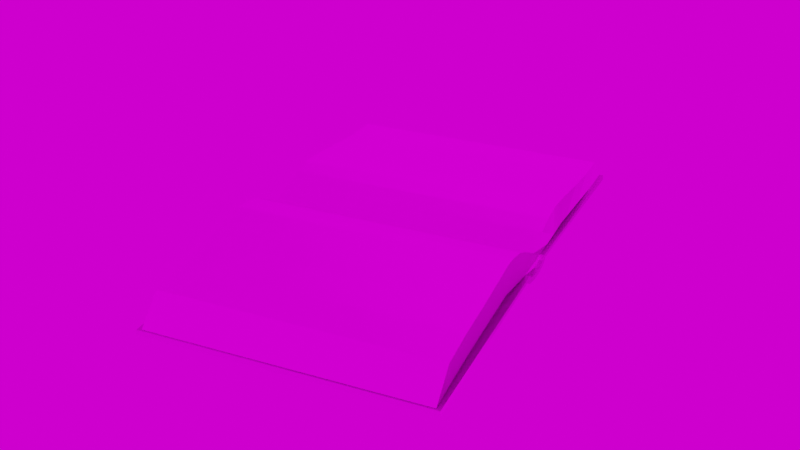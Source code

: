 # Source: book011.blend  (saved by Blender 3.6.13; exported with 4.5.12 LTS)
import bpy
from mathutils import Matrix  # noqa: F401  (used for matrix-valued properties, if any)

bpy.ops.wm.read_factory_settings(use_empty=True)
scene = bpy.context.scene
scene.name = 'Scene'

# ---- collections
col_collection = bpy.data.collections.new('Collection'); scene.collection.children.link(col_collection)

# ---- images (referenced by path relative to the original .blend; pixels are not part of the script)
import os
ASSET_DIR = os.environ.get("B2B_ASSET_DIR", "")  # directory of the original .blend (textures are referenced by path, not embedded)
HERE = os.path.dirname(os.path.abspath(__file__))  # packed textures are extracted next to this script under _unpacked/

def load_image(name, relpath, width, height, colorspace="sRGB"):
    """Load a texture the original file referenced (path relative to the .blend, or extracted next to this script)."""
    p = next((c for c in (os.path.join(HERE, relpath), os.path.join(ASSET_DIR, relpath)) if relpath and os.path.exists(c)), "")
    if p:
        img = bpy.data.images.load(p, check_existing=True)
        img.name = name
    else:  # same state as the original file: an image datablock whose file is absent (Cycles renders it pink)
        img = bpy.data.images.new(name, width, height)
        img.source = "FILE"
        img.filepath = "//" + (relpath or name)
    img.colorspace_settings.name = colorspace
    return img
img_file_height_jpg = load_image('file_Height.jpg', 'Texture/Openbook1/file_Height.jpg', 1024, 1024, 'Non-Color')
img_file_basecolor_jpg = load_image('file_BaseColor.jpg', 'Texture/Openbook1/file_BaseColor.jpg', 1024, 1024, 'sRGB')
img_file_metallic_jpg = load_image('file_Metallic.jpg', 'Texture/Openbook1/file_Metallic.jpg', 1024, 1024, 'Non-Color')
img_file_specularlevel_jpg = load_image('file_SpecularLevel.jpg', 'Texture/Openbook1/file_SpecularLevel.jpg', 1024, 1024, 'Non-Color')
img_file_roughness_jpg = load_image('file_Roughness.jpg', 'Texture/Openbook1/file_Roughness.jpg', 1024, 1024, 'Non-Color')
img_file_normal_jpg = load_image('file_Normal.jpg', 'Texture/Openbook1/file_Normal.jpg', 1024, 1024, 'Non-Color')
img_country_club_4k_exr = load_image('country_club_4k.exr', 'country_club_4k.exr', 1024, 1024, 'Linear Rec.709')

# ---- materials (node trees are filled in below, after node groups)
mat_openbook = bpy.data.materials.new('Openbook')
mat_openbook.use_transparent_shadow = False

# ---- material node trees
mat_openbook.use_nodes = True; mat_openbook.node_tree.nodes.clear()
_N = mat_openbook.node_tree.nodes; _L = mat_openbook.node_tree.links
n0 = _N.new('ShaderNodeOutputMaterial'); n0.name = 'Material Output'; n0.location = (300, 300)
n1 = _N.new('ShaderNodeBsdfPrincipled'); n1.name = 'Principled BSDF'; n1.location = (10, 300)
n1.distribution = 'GGX'
n1.subsurface_method = 'RANDOM_WALK_SKIN'
n1.inputs[3].default_value = 1.45
n1.inputs[27].default_value = (0.0, 0.0, 0.0, 1.0)
n1.inputs[28].default_value = 1.0
n2 = _N.new('ShaderNodeTexImage'); n2.name = 'Изображение-текстура'; n2.location = (88, -1430)
n2.label = 'Displacement'
n2.image = img_file_height_jpg
n3 = _N.new('ShaderNodeDisplacement'); n3.name = 'Смещения'; n3.location = (10, -260)
n3.inputs[2].default_value = 0.1
n4 = _N.new('ShaderNodeTexImage'); n4.name = 'Изображение-текстура.001'; n4.location = (88, -30)
n4.label = 'Base Color'
n4.image = img_file_basecolor_jpg
n5 = _N.new('ShaderNodeTexImage'); n5.name = 'Изображение-текстура.002'; n5.location = (88, -310)
n5.label = 'Metallic'
n5.image = img_file_metallic_jpg
n6 = _N.new('ShaderNodeTexImage'); n6.name = 'Изображение-текстура.003'; n6.location = (88, -590)
n6.label = 'Specular'
n6.image = img_file_specularlevel_jpg
n7 = _N.new('ShaderNodeTexImage'); n7.name = 'Изображение-текстура.004'; n7.location = (88, -870)
n7.label = 'Roughness'
n7.image = img_file_roughness_jpg
n8 = _N.new('ShaderNodeTexImage'); n8.name = 'Изображение-текстура.005'; n8.location = (88, -1150)
n8.label = 'Normal'
n8.image = img_file_normal_jpg
n9 = _N.new('ShaderNodeNormalMap'); n9.name = 'Карта нормалей'; n9.location = (-240, -620)
n10 = _N.new('ShaderNodeMapping'); n10.name = 'Отображение'; n10.location = (230, -30)
n11 = _N.new('NodeReroute'); n11.name = 'Перенаправление'; n11.location = (38, -821)
n11.width = 16
n11.socket_idname = 'NodeSocketVector'
n12 = _N.new('ShaderNodeTexCoord'); n12.name = 'Текстурные координаты'; n12.location = (30, -30)
n13 = _N.new('NodeFrame'); n13.name = 'Кадр'; n13.location = (-1270, 330)
n13.label = 'Mapping'
n13.width = 400
n14 = _N.new('NodeFrame'); n14.name = 'Кадр.001'; n14.location = (-628, 530)
n14.label = 'Textures'
n14.width = 358
n2.parent = n14
n4.parent = n14
n5.parent = n14
n6.parent = n14
n7.parent = n14
n8.parent = n14
n10.parent = n13
n11.parent = n14
n12.parent = n13
_L.new(n1.outputs[0], n0.inputs[0])
_L.new(n2.outputs[0], n3.inputs[0])
_L.new(n3.outputs[0], n0.inputs[2])
_L.new(n4.outputs[0], n1.inputs[0])
_L.new(n5.outputs[0], n1.inputs[1])
_L.new(n6.outputs[0], n1.inputs[13])
_L.new(n7.outputs[0], n1.inputs[2])
_L.new(n8.outputs[0], n9.inputs[1])
_L.new(n9.outputs[0], n1.inputs[5])
_L.new(n11.outputs[0], n4.inputs[0])
_L.new(n11.outputs[0], n5.inputs[0])
_L.new(n11.outputs[0], n6.inputs[0])
_L.new(n11.outputs[0], n7.inputs[0])
_L.new(n11.outputs[0], n8.inputs[0])
_L.new(n11.outputs[0], n2.inputs[0])
_L.new(n10.outputs[0], n11.inputs[0])
_L.new(n12.outputs[2], n10.inputs[0])
n0.is_active_output = True

# ---- world
world_world = bpy.data.worlds.new('World'); scene.world = world_world
world_world.use_nodes = True; world_world.node_tree.nodes.clear()
_N = world_world.node_tree.nodes; _L = world_world.node_tree.links
n0 = _N.new('ShaderNodeOutputWorld'); n0.name = 'World Output'; n0.location = (300, 300)
n1 = _N.new('ShaderNodeBackground'); n1.name = 'Background'; n1.location = (10, 300)
n2 = _N.new('ShaderNodeTexEnvironment'); n2.name = 'Environment Texture'; n2.location = (-180, 280)
n2.image = img_country_club_4k_exr
_L.new(n1.outputs[0], n0.inputs[0])
_L.new(n2.outputs[0], n1.inputs[0])
n0.is_active_output = True
world_world.color = (0.05088, 0.05088, 0.05088)
world_world.use_sun_shadow = False
world_world.sun_shadow_jitter_overblur = 0.0

# ---- meshes
me_002 = bpy.data.meshes.new('Плоскость.002')
me_002.from_pydata([(-0.00598, -1.0, 1.795), (-0.06598, -1.0, 0.195), (-0.04598, -1.0, 1.795), (-0.09598, -1.0, 0.165), (-0.02598, -1.0, 0.155), (-0.06598, -1.0, 0.135), (-0.00598, -1.0, 0.05503), (-0.04598, -1.0, 0.05503), (-0.09598, -0.97, 0.165), (-0.06598, -0.97, 0.135), (-0.04598, -0.97, 0.05503), (-0.04702, -0.97, 1.78), (-0.104, -0.97, 0.491), (-0.102, -0.97, 0.817), (-0.07998, -0.97, 1.143), (-0.05571, -0.97, 1.469), (-0.113, -0.97, 0.654), (-0.1867, -0.97, 3.371e-05), (-0.3326, -0.97, 0.5478), (-0.3122, -0.97, 0.3146), (-0.3169, -0.97, 0.7115), (-0.2758, -0.97, 1.03), (-0.2464, -0.97, 1.314), (-0.2417, -0.97, 1.588), (-0.00598, 1.0, 1.795), (-0.06598, 1.0, 0.195), (-0.04598, 1.0, 1.795), (-0.09598, 1.0, 0.165), (-0.02598, 1.0, 0.155), (-0.06598, 1.0, 0.135), (-0.00598, 1.0, 0.05503), (-0.04598, 1.0, 0.05503), (-0.09598, 0.97, 0.165), (-0.06598, 0.97, 0.135), (-0.04598, 0.97, 0.05503), (-0.04702, 0.97, 1.78), (-0.104, 0.97, 0.491), (-0.102, 0.97, 0.817), (-0.07998, 0.97, 1.143), (-0.05571, 0.97, 1.469), (-0.113, 0.97, 0.654), (-0.1867, 0.97, 3.371e-05), (-0.3326, 0.97, 0.5478), (-0.3122, 0.97, 0.3146), (-0.3169, 0.97, 0.7115), (-0.2758, 0.97, 1.03), (-0.2464, 0.97, 1.314), (-0.2417, 0.97, 1.588), (-0.00598, -1.0, -1.795), (-0.06598, -1.0, -0.195), (-0.04598, -1.0, -1.795), (-0.09598, -1.0, -0.165), (-0.02598, -1.0, -0.155), (-0.06598, -1.0, -0.135), (-0.00598, -1.0, -0.05497), (-0.04598, -1.0, -0.05497), (-0.09598, -0.97, -0.165), (-0.06598, -0.97, -0.135), (-0.04598, -0.97, -0.05497), (-0.04769, -0.97, -1.78), (-0.144, -0.97, -0.491), (-0.142, -0.97, -0.817), (-0.12, -0.97, -1.143), (-0.09171, -0.97, -1.469), (-0.153, -0.97, -0.654), (-0.3785, -0.97, -0.5478), (-0.3471, -0.97, -0.3164), (-0.3569, -0.97, -0.7114), (-0.3158, -0.97, -1.03), (-0.2864, -0.97, -1.314), (-0.2424, -0.97, -1.588), (-0.00598, 1.0, -1.795), (-0.06598, 1.0, -0.195), (-0.04598, 1.0, -1.795), (-0.09598, 1.0, -0.165), (-0.02598, 1.0, -0.155), (-0.06598, 1.0, -0.135), (-0.00598, 1.0, -0.05497), (-0.04598, 1.0, -0.05497), (-0.09598, 0.97, -0.165), (-0.06598, 0.97, -0.135), (-0.04598, 0.97, -0.05497), (-0.04769, 0.97, -1.78), (-0.144, 0.97, -0.491), (-0.142, 0.97, -0.817), (-0.12, 0.97, -1.143), (-0.09171, 0.97, -1.469), (-0.153, 0.97, -0.654), (-0.3785, 0.97, -0.5478), (-0.3471, 0.97, -0.3164), (-0.3569, 0.97, -0.7114), (-0.3158, 0.97, -1.03), (-0.2864, 0.97, -1.314), (-0.2424, 0.97, -1.588), (-0.09998, -0.97, 0.328), (-0.2658, -0.97, 0.184), (-0.09998, 0.97, 0.328), (-0.2658, 0.97, 0.184), (-0.12, -0.97, -0.328), (-0.2858, -0.97, -0.1839), (-0.12, 0.97, -0.328), (-0.2858, 0.97, -0.1839), (-0.1085, -0.97, 0.5725), (-0.3346, -0.97, 0.4579), (-0.1085, 0.97, 0.5725), (-0.3346, 0.97, 0.4579), (-0.1564, -0.97, -0.5725), (-0.3746, -0.97, -0.4578), (-0.1564, 0.97, -0.5725), (-0.3746, 0.97, -0.4578)], [], [(25, 1, 4, 28), (0, 2, 3, 1), (3, 8, 9, 5), (3, 5, 4, 1), (5, 7, 6, 4), (5, 9, 10, 7), (55, 54, 6, 7), (6, 54, 77, 30), (78, 31, 30, 77), (2, 26, 27, 3), (28, 4, 6, 30), (58, 55, 7, 10), (11, 15, 39, 35), (46, 22, 23, 47), (44, 20, 21, 45), (58, 10, 9, 8, 17, 56, 57), (45, 21, 22, 46), (42, 18, 20, 44), (105, 103, 18, 42), (13, 14, 21, 20), (15, 11, 23, 22), (16, 13, 20, 18), (102, 16, 18, 103), (94, 95, 17, 8), (14, 15, 22, 21), (24, 26, 2, 0), (23, 11, 35, 47), (13, 16, 40, 37), (15, 14, 38, 39), (14, 13, 37, 38), (102, 12, 36, 104), (24, 25, 27, 26), (27, 29, 33, 32), (27, 25, 28, 29), (29, 28, 30, 31), (29, 31, 34, 33), (81, 80, 79, 41, 32, 33, 34), (81, 34, 31, 78), (50, 51, 74, 73), (37, 44, 45, 38), (39, 46, 47, 35), (40, 42, 44, 37), (104, 105, 42, 40), (96, 32, 41, 97), (38, 45, 46, 39), (48, 49, 51, 50), (51, 53, 57, 56), (51, 49, 52, 53), (53, 52, 54, 55), (53, 55, 58, 57), (72, 75, 52, 49), (63, 59, 82, 86), (75, 77, 54, 52), (48, 71, 72, 49), (71, 48, 50, 73), (92, 93, 70, 69), (59, 70, 93, 82), (91, 92, 69, 68), (88, 90, 67, 65), (109, 88, 65, 107), (61, 67, 68, 62), (63, 69, 70, 59), (64, 65, 67, 61), (106, 107, 65, 64), (98, 56, 17, 99), (62, 68, 69, 63), (62, 63, 86, 85), (98, 60, 83, 100), (64, 61, 84, 87), (106, 64, 87, 108), (94, 8, 32, 96), (61, 62, 85, 84), (71, 73, 74, 72), (74, 79, 80, 76), (74, 76, 75, 72), (76, 78, 77, 75), (76, 80, 81, 78), (84, 85, 91, 90), (86, 82, 93, 92), (87, 84, 90, 88), (108, 87, 88, 109), (100, 101, 41, 79), (85, 86, 92, 91), (1, 25, 24, 0), (90, 91, 68, 67), (95, 97, 41, 17), (99, 17, 41, 101), (19, 43, 97, 95), (12, 94, 96, 36), (36, 96, 97, 43), (12, 19, 95, 94), (66, 99, 101, 89), (83, 89, 101, 100), (56, 98, 100, 79), (60, 98, 99, 66), (36, 43, 105, 104), (16, 102, 104, 40), (12, 102, 103, 19), (43, 19, 103, 105), (83, 108, 109, 89), (60, 106, 108, 83), (60, 66, 107, 106), (89, 109, 107, 66)])
_uv = me_002.uv_layers.new(name='UVКарта')
_uv.uv.foreach_set('vector', [0.1371, 0.01737, 0.1367, 0.5369, 0.1227, 0.5369, 0.1231, 0.01737, 0.2871, 0.1374, 0.2898, 0.1411, 0.2732, 0.2656, 0.2705, 0.2635, 0.2732, 0.2656, 0.2753, 0.2657, 0.2748, 0.2692, 0.2722, 0.2688, 0.2732, 0.2656, 0.2722, 0.2688, 0.2682, 0.2679, 0.2705, 0.2635, 0.2722, 0.2688, 0.2716, 0.2763, 0.2682, 0.2767, 0.2682, 0.2679, 0.2722, 0.2688, 0.2748, 0.2692, 0.2743, 0.2764, 0.2716, 0.2763, 0.2716, 0.2861, 0.2683, 0.2858, 0.2682, 0.2767, 0.2716, 0.2763, 0.09744, 0.5369, 0.07018, 0.5369, 0.07057, 0.01737, 0.09782, 0.01737, 0.4389, 0.2854, 0.4387, 0.2757, 0.4421, 0.2761, 0.4421, 0.2851, 0.2946, 0.1747, 0.4303, 0.1862, 0.4604, 0.4044, 0.2552, 0.4049, 0.1231, 0.01737, 0.1227, 0.5369, 0.09744, 0.5369, 0.09782, 0.01737, 0.2743, 0.286, 0.2716, 0.2861, 0.2716, 0.2763, 0.2743, 0.2764, 0.0, 0.5104, 0.0409, 0.5104, 0.0409, 0.7655, 0.0, 0.7655, 0.1763, 0.6545, 0.1825, 0.9673, 0.1464, 0.9679, 0.1403, 0.6551, 0.2559, 0.6532, 0.262, 0.966, 0.2198, 0.9667, 0.2137, 0.6539, 0.6337, 0.4653, 0.6394, 0.4275, 0.6561, 0.3653, 0.7038, 0.2674, 0.7411, 0.4576, 0.6852, 0.6284, 0.6453, 0.5262, 0.2137, 0.6539, 0.2198, 0.9667, 0.1825, 0.9673, 0.1763, 0.6545, 0.2777, 0.6528, 0.2838, 0.9656, 0.262, 0.966, 0.2559, 0.6532, 0.2896, 0.6526, 0.2958, 0.9654, 0.2838, 0.9656, 0.2777, 0.6528, 0.6789, 0.5708, 0.6864, 0.4249, 0.793, 0.4275, 0.7864, 0.5726, 0.6885, 0.2834, 0.6909, 0.1448, 0.7923, 0.1447, 0.7914, 0.287, 0.68, 0.6418, 0.6789, 0.5708, 0.7864, 0.5726, 0.786, 0.6444, 0.68, 0.6956, 0.68, 0.6418, 0.786, 0.6444, 0.7863, 0.6986, 0.6807, 0.8053, 0.786, 0.8091, 0.7513, 0.9337, 0.6814, 0.8612, 0.6864, 0.4249, 0.6885, 0.2834, 0.7914, 0.287, 0.793, 0.4275, 0.4193, 0.1502, 0.4169, 0.1526, 0.2898, 0.1411, 0.2871, 0.1374, 0.8378, 0.9806, 0.6433, 0.9806, 0.6433, 0.09662, 0.8378, 0.09662, 0.1267, 0.5104, 0.1482, 0.5104, 0.1482, 0.7655, 0.1267, 0.7655, 0.0409, 0.5104, 0.08378, 0.5104, 0.08378, 0.7655, 0.0409, 0.7655, 0.08378, 0.5104, 0.1267, 0.5104, 0.1267, 0.7655, 0.08378, 0.7655, 0.159, 0.5104, 0.1697, 0.5104, 0.1697, 0.7655, 0.159, 0.7655, 0.4193, 0.1502, 0.4394, 0.2632, 0.437, 0.2652, 0.4169, 0.1526, 0.437, 0.2652, 0.4381, 0.2683, 0.4355, 0.2687, 0.4349, 0.2653, 0.437, 0.2652, 0.4394, 0.2632, 0.4419, 0.2673, 0.4381, 0.2683, 0.4381, 0.2683, 0.4419, 0.2673, 0.4421, 0.2761, 0.4387, 0.2757, 0.4381, 0.2683, 0.4387, 0.2757, 0.4361, 0.2758, 0.4355, 0.2687, 0.6389, 0.4276, 0.6545, 0.3659, 0.702, 0.2681, 0.739, 0.4575, 0.6836, 0.6276, 0.6439, 0.5256, 0.6331, 0.4652, 0.4362, 0.2853, 0.4361, 0.2758, 0.4387, 0.2757, 0.4389, 0.2854, 0.2771, 0.4101, 0.2712, 0.1813, 0.453, 0.1773, 0.4326, 0.3938, 0.6789, 0.5708, 0.7864, 0.5726, 0.786, 0.6444, 0.68, 0.6418, 0.68, 0.7495, 0.7866, 0.7528, 0.7854, 0.8655, 0.6814, 0.8612, 0.6864, 0.4249, 0.793, 0.4275, 0.7864, 0.5726, 0.6789, 0.5708, 0.6875, 0.3542, 0.7922, 0.3572, 0.793, 0.4275, 0.6864, 0.4249, 0.6897, 0.2141, 0.6909, 0.1448, 0.752, 0.09508, 0.7918, 0.2158, 0.68, 0.6418, 0.786, 0.6444, 0.7866, 0.7528, 0.68, 0.7495, 0.2902, 0.4238, 0.2706, 0.2989, 0.2733, 0.2968, 0.2928, 0.4202, 0.2733, 0.2968, 0.2723, 0.2936, 0.2749, 0.2932, 0.2754, 0.2967, 0.2733, 0.2968, 0.2706, 0.2989, 0.2683, 0.2945, 0.2723, 0.2936, 0.2723, 0.2936, 0.2683, 0.2945, 0.2683, 0.2858, 0.2716, 0.2861, 0.2723, 0.2936, 0.2716, 0.2861, 0.2743, 0.286, 0.2749, 0.2932, 0.03129, 0.01737, 0.04531, 0.01737, 0.04492, 0.5369, 0.0309, 0.5369, 0.5272, 0.6532, 0.567, 0.6532, 0.5701, 0.9643, 0.5303, 0.9643, 0.04531, 0.01737, 0.07057, 0.01737, 0.07018, 0.5369, 0.04492, 0.5369, 0.527, 0.01757, 0.5237, 0.5351, 0.1593, 0.5363, 0.1607, 0.01548, 0.4193, 0.4096, 0.2902, 0.4238, 0.2928, 0.4202, 0.417, 0.4072, 0.524, 0.6533, 0.5601, 0.6533, 0.561, 0.9662, 0.525, 0.9662, 0.6433, 0.09662, 0.8378, 0.09662, 0.8378, 0.9806, 0.6433, 0.9806, 0.4867, 0.6533, 0.524, 0.6533, 0.525, 0.9662, 0.4876, 0.9662, 0.4227, 0.6533, 0.4445, 0.6533, 0.4454, 0.9662, 0.4237, 0.9662, 0.4107, 0.6533, 0.4227, 0.6533, 0.4237, 0.9662, 0.4117, 0.9662, 0.6789, 0.5708, 0.7864, 0.5726, 0.786, 0.6444, 0.68, 0.6418, 0.68, 0.7495, 0.7866, 0.7528, 0.7854, 0.8655, 0.6814, 0.8612, 0.6864, 0.4249, 0.793, 0.4275, 0.7864, 0.5726, 0.6789, 0.5708, 0.6875, 0.3542, 0.7922, 0.3572, 0.793, 0.4275, 0.6864, 0.4249, 0.6897, 0.2141, 0.6909, 0.1448, 0.7536, 0.06718, 0.7918, 0.2158, 0.68, 0.6418, 0.786, 0.6444, 0.7866, 0.7528, 0.68, 0.7495, 0.4854, 0.6532, 0.5272, 0.6532, 0.5303, 0.9643, 0.4885, 0.9643, 0.3807, 0.6532, 0.4018, 0.6532, 0.4049, 0.9643, 0.3838, 0.9643, 0.4227, 0.6532, 0.4436, 0.6532, 0.4467, 0.9643, 0.4258, 0.9643, 0.4123, 0.6532, 0.4227, 0.6532, 0.4258, 0.9643, 0.4154, 0.9643, 0.1911, 0.5104, 0.2126, 0.5104, 0.2126, 0.7655, 0.1911, 0.7655, 0.4436, 0.6532, 0.4854, 0.6532, 0.4885, 0.9643, 0.4467, 0.9643, 0.4193, 0.4096, 0.417, 0.4072, 0.4372, 0.2959, 0.4397, 0.2979, 0.4372, 0.2959, 0.4351, 0.2959, 0.4356, 0.2924, 0.4382, 0.2928, 0.4372, 0.2959, 0.4382, 0.2928, 0.442, 0.2937, 0.4397, 0.2979, 0.4382, 0.2928, 0.4389, 0.2854, 0.4421, 0.2851, 0.442, 0.2937, 0.4382, 0.2928, 0.4356, 0.2924, 0.4362, 0.2853, 0.4389, 0.2854, 0.6789, 0.5708, 0.6864, 0.4249, 0.793, 0.4275, 0.7864, 0.5726, 0.6885, 0.2834, 0.6909, 0.1448, 0.7923, 0.1447, 0.7914, 0.287, 0.68, 0.6418, 0.6789, 0.5708, 0.7864, 0.5726, 0.786, 0.6444, 0.68, 0.6956, 0.68, 0.6418, 0.786, 0.6444, 0.7863, 0.6986, 0.6807, 0.8053, 0.786, 0.8091, 0.759, 0.9554, 0.6814, 0.8612, 0.6864, 0.4249, 0.6885, 0.2834, 0.7914, 0.287, 0.793, 0.4275, 0.1593, 0.5344, 0.1627, 0.01685, 0.527, 0.01564, 0.5257, 0.5365, 0.4445, 0.6533, 0.4867, 0.6533, 0.4876, 0.9662, 0.4454, 0.9662, 0.3319, 0.9647, 0.3277, 0.6534, 0.3538, 0.6543, 0.356, 0.9642, 0.3762, 0.9653, 0.3527, 0.9643, 0.3456, 0.6533, 0.3722, 0.6533, 0.3147, 0.9651, 0.3092, 0.6527, 0.3277, 0.6534, 0.3319, 0.9647, 0.1697, 0.5104, 0.1911, 0.5104, 0.1911, 0.7655, 0.1697, 0.7655, 0.6885, 0.2834, 0.6897, 0.2141, 0.7918, 0.2158, 0.7915, 0.2664, 0.68, 0.7495, 0.7864, 0.7691, 0.786, 0.8091, 0.6807, 0.8053, 0.3931, 0.9659, 0.3762, 0.9653, 0.3722, 0.6533, 0.3913, 0.6533, 0.68, 0.7495, 0.7864, 0.7685, 0.786, 0.8091, 0.6807, 0.8053, 0.3596, 0.6532, 0.3807, 0.6532, 0.3838, 0.9643, 0.3627, 0.9643, 0.6885, 0.2834, 0.6897, 0.2141, 0.7918, 0.2158, 0.7915, 0.2671, 0.6885, 0.2834, 0.7915, 0.2664, 0.7922, 0.3572, 0.6875, 0.3542, 0.1482, 0.5104, 0.159, 0.5104, 0.159, 0.7655, 0.1482, 0.7655, 0.68, 0.7495, 0.68, 0.6956, 0.7863, 0.6986, 0.7864, 0.7691, 0.3092, 0.6527, 0.3147, 0.9651, 0.2958, 0.9654, 0.2896, 0.6526, 0.68, 0.7495, 0.68, 0.6956, 0.7863, 0.6986, 0.7864, 0.7685, 0.4018, 0.6532, 0.4123, 0.6532, 0.4154, 0.9643, 0.4049, 0.9643, 0.6885, 0.2834, 0.7915, 0.2671, 0.7922, 0.3572, 0.6875, 0.3542, 0.3913, 0.6533, 0.4107, 0.6533, 0.4117, 0.9662, 0.3931, 0.9659])
me_002.materials.append(mat_openbook)
me_002.use_remesh_fix_poles = True
me_002.use_remesh_preserve_attributes = False
me_002.update()

# ---- objects
ob_openbook1 = bpy.data.objects.new('openbook1', me_002)

# ---- transforms, parenting, visibility, modifiers, constraints
ob_openbook1.location = (7.917, -6.206, 1.072)
ob_openbook1.rotation_euler = (-8.126, 1.571, 0.0)
ob_openbook1.scale = (1.0, 1.063, 1.0)
ob_openbook1.cycles.use_adaptive_subdivision = True

# ---- collection membership
col_collection.objects.link(ob_openbook1)

# ---- scene / render settings (as saved in the file)
scene.frame_start = 1; scene.frame_end = 300; scene.frame_set(0)
scene.render.engine = 'BLENDER_EEVEE_NEXT'
scene.cycles.denoising_input_passes = 'RGB_ALBEDO'
scene.cycles.samples = 64
scene.cycles.sampling_pattern = 'TABULATED_SOBOL'
scene.cycles.use_light_tree = False
scene.eevee.use_gtao = True
scene.view_settings.view_transform = 'Filmic'
bpy.context.view_layer.update()

# ---- added for rendering (the .blend has no active camera and no usable light): camera, sun
cam_auto = bpy.data.cameras.new('AutoCamera')
cam_auto.lens = 50.0
cam_auto.sensor_width = 36.0
cam_auto.clip_end = 1000.0
ob_auto_camera = bpy.data.objects.new('AutoCamera', cam_auto)
scene.collection.objects.link(ob_auto_camera)
ob_auto_camera.location = (12.583, -11.8051, 4.99725)
ob_auto_camera.rotation_euler = (1.09748, -7.21219e-08, 0.694738)
scene.camera = ob_auto_camera
light_auto_sun = bpy.data.lights.new('AutoSun', 'SUN')
light_auto_sun.energy = 3.0
light_auto_sun.angle = 0.0523599
ob_auto_sun = bpy.data.objects.new('AutoSun', light_auto_sun)
scene.collection.objects.link(ob_auto_sun)
ob_auto_sun.rotation_euler = (0.872665, 0.174533, 0.523599)
bpy.context.view_layer.update()
